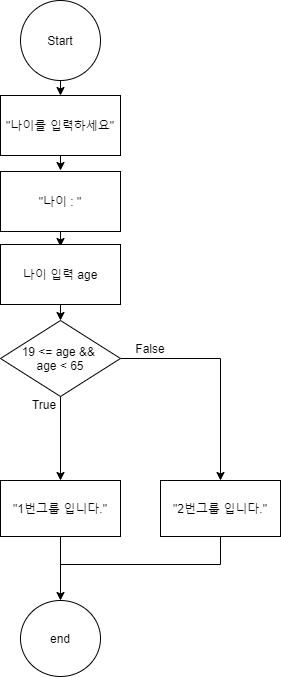

The diagram above was exported from draw.io. Its source (the exported page's mxGraphModel, read from the mxfile embedded in the PNG):
<mxGraphModel dx="460" dy="727" grid="1" gridSize="10" guides="1" tooltips="1" connect="1" arrows="1" fold="1" page="1" pageScale="1" pageWidth="827" pageHeight="1169" math="0" shadow="0">
  <root>
    <mxCell id="nRXEHo5kOpZ48UTnlX6v-0" />
    <mxCell id="nRXEHo5kOpZ48UTnlX6v-1" parent="nRXEHo5kOpZ48UTnlX6v-0" />
    <mxCell id="nRXEHo5kOpZ48UTnlX6v-4" value="&quot;나이 : &quot;" style="rounded=0;whiteSpace=wrap;html=1;" parent="nRXEHo5kOpZ48UTnlX6v-1" vertex="1">
      <mxGeometry x="340" y="201" width="120" height="60" as="geometry" />
    </mxCell>
    <mxCell id="nRXEHo5kOpZ48UTnlX6v-5" value="" style="endArrow=classic;html=1;exitX=0.5;exitY=1;exitDx=0;exitDy=0;entryX=0.5;entryY=0;entryDx=0;entryDy=0;" parent="nRXEHo5kOpZ48UTnlX6v-1" edge="1">
      <mxGeometry width="50" height="50" relative="1" as="geometry">
        <mxPoint x="400" y="261" as="sourcePoint" />
        <mxPoint x="400" y="276" as="targetPoint" />
      </mxGeometry>
    </mxCell>
    <mxCell id="CTt1RXZNG0FvPyivRbNQ-0" style="edgeStyle=orthogonalEdgeStyle;rounded=0;orthogonalLoop=1;jettySize=auto;html=1;exitX=0.5;exitY=1;exitDx=0;exitDy=0;entryX=0.5;entryY=0;entryDx=0;entryDy=0;" edge="1" parent="nRXEHo5kOpZ48UTnlX6v-1" source="nRXEHo5kOpZ48UTnlX6v-7" target="nRXEHo5kOpZ48UTnlX6v-29">
      <mxGeometry relative="1" as="geometry" />
    </mxCell>
    <mxCell id="nRXEHo5kOpZ48UTnlX6v-7" value="나이 입력 age" style="rounded=0;whiteSpace=wrap;html=1;" parent="nRXEHo5kOpZ48UTnlX6v-1" vertex="1">
      <mxGeometry x="340" y="274" width="120" height="60" as="geometry" />
    </mxCell>
    <mxCell id="nRXEHo5kOpZ48UTnlX6v-15" value="&quot;1번그룹 입니다.&quot;" style="rounded=0;whiteSpace=wrap;html=1;" parent="nRXEHo5kOpZ48UTnlX6v-1" vertex="1">
      <mxGeometry x="340" y="510" width="120" height="56" as="geometry" />
    </mxCell>
    <mxCell id="nRXEHo5kOpZ48UTnlX6v-16" value="&quot;2번그룹 입니다.&quot;" style="rounded=0;whiteSpace=wrap;html=1;" parent="nRXEHo5kOpZ48UTnlX6v-1" vertex="1">
      <mxGeometry x="500" y="510" width="120" height="56" as="geometry" />
    </mxCell>
    <mxCell id="nRXEHo5kOpZ48UTnlX6v-22" value="end" style="ellipse;whiteSpace=wrap;html=1;aspect=fixed;" parent="nRXEHo5kOpZ48UTnlX6v-1" vertex="1">
      <mxGeometry x="360" y="630" width="80" height="76" as="geometry" />
    </mxCell>
    <mxCell id="nRXEHo5kOpZ48UTnlX6v-23" value="" style="endArrow=none;html=1;" parent="nRXEHo5kOpZ48UTnlX6v-1" edge="1">
      <mxGeometry width="50" height="50" relative="1" as="geometry">
        <mxPoint x="400" y="594" as="sourcePoint" />
        <mxPoint x="560" y="594" as="targetPoint" />
      </mxGeometry>
    </mxCell>
    <mxCell id="nRXEHo5kOpZ48UTnlX6v-24" value="" style="endArrow=none;html=1;entryX=0.5;entryY=1;entryDx=0;entryDy=0;" parent="nRXEHo5kOpZ48UTnlX6v-1" target="nRXEHo5kOpZ48UTnlX6v-16" edge="1">
      <mxGeometry width="50" height="50" relative="1" as="geometry">
        <mxPoint x="560" y="594" as="sourcePoint" />
        <mxPoint x="440" y="544" as="targetPoint" />
      </mxGeometry>
    </mxCell>
    <mxCell id="nRXEHo5kOpZ48UTnlX6v-25" value="" style="endArrow=none;html=1;entryX=0.5;entryY=1;entryDx=0;entryDy=0;" parent="nRXEHo5kOpZ48UTnlX6v-1" target="nRXEHo5kOpZ48UTnlX6v-15" edge="1">
      <mxGeometry width="50" height="50" relative="1" as="geometry">
        <mxPoint x="400" y="594" as="sourcePoint" />
        <mxPoint x="390" y="654" as="targetPoint" />
      </mxGeometry>
    </mxCell>
    <mxCell id="RXHj-_Ri1NaZ-YixJbA--2" style="edgeStyle=orthogonalEdgeStyle;rounded=0;orthogonalLoop=1;jettySize=auto;html=1;exitX=0.5;exitY=1;exitDx=0;exitDy=0;entryX=0.5;entryY=0;entryDx=0;entryDy=0;" edge="1" parent="nRXEHo5kOpZ48UTnlX6v-1" source="nRXEHo5kOpZ48UTnlX6v-29" target="nRXEHo5kOpZ48UTnlX6v-15">
      <mxGeometry relative="1" as="geometry" />
    </mxCell>
    <mxCell id="RXHj-_Ri1NaZ-YixJbA--5" style="edgeStyle=orthogonalEdgeStyle;rounded=0;orthogonalLoop=1;jettySize=auto;html=1;exitX=1;exitY=0.5;exitDx=0;exitDy=0;entryX=0.5;entryY=0;entryDx=0;entryDy=0;" edge="1" parent="nRXEHo5kOpZ48UTnlX6v-1" source="nRXEHo5kOpZ48UTnlX6v-29" target="nRXEHo5kOpZ48UTnlX6v-16">
      <mxGeometry relative="1" as="geometry" />
    </mxCell>
    <mxCell id="nRXEHo5kOpZ48UTnlX6v-29" value="19 &amp;lt;= age &amp;amp;&amp;amp; &lt;br&gt;age &amp;lt; 65" style="rhombus;whiteSpace=wrap;html=1;flipV=0;" parent="nRXEHo5kOpZ48UTnlX6v-1" vertex="1">
      <mxGeometry x="340" y="350" width="120" height="76" as="geometry" />
    </mxCell>
    <mxCell id="RXHj-_Ri1NaZ-YixJbA--9" value="True" style="text;html=1;strokeColor=none;fillColor=none;align=center;verticalAlign=middle;whiteSpace=wrap;rounded=0;" vertex="1" parent="nRXEHo5kOpZ48UTnlX6v-1">
      <mxGeometry x="354" y="426" width="60" height="16" as="geometry" />
    </mxCell>
    <mxCell id="RXHj-_Ri1NaZ-YixJbA--11" value="False" style="text;html=1;strokeColor=none;fillColor=none;align=center;verticalAlign=middle;whiteSpace=wrap;rounded=0;" vertex="1" parent="nRXEHo5kOpZ48UTnlX6v-1">
      <mxGeometry x="460" y="370" width="60" height="16" as="geometry" />
    </mxCell>
    <mxCell id="RXHj-_Ri1NaZ-YixJbA--12" style="edgeStyle=orthogonalEdgeStyle;rounded=0;orthogonalLoop=1;jettySize=auto;html=1;exitX=0.5;exitY=1;exitDx=0;exitDy=0;" edge="1" parent="nRXEHo5kOpZ48UTnlX6v-1">
      <mxGeometry relative="1" as="geometry">
        <mxPoint x="400" y="590" as="sourcePoint" />
        <mxPoint x="400" y="630" as="targetPoint" />
      </mxGeometry>
    </mxCell>
    <mxCell id="CTt1RXZNG0FvPyivRbNQ-1" value="" style="endArrow=classic;html=1;exitX=0.5;exitY=1;exitDx=0;exitDy=0;entryX=0.5;entryY=0;entryDx=0;entryDy=0;" edge="1" parent="nRXEHo5kOpZ48UTnlX6v-1" source="CTt1RXZNG0FvPyivRbNQ-2" target="CTt1RXZNG0FvPyivRbNQ-3">
      <mxGeometry width="50" height="50" relative="1" as="geometry">
        <mxPoint x="390" y="420" as="sourcePoint" />
        <mxPoint x="430" y="460" as="targetPoint" />
      </mxGeometry>
    </mxCell>
    <mxCell id="CTt1RXZNG0FvPyivRbNQ-2" value="Start" style="ellipse;whiteSpace=wrap;html=1;aspect=fixed;" vertex="1" parent="nRXEHo5kOpZ48UTnlX6v-1">
      <mxGeometry x="360" y="30" width="80" height="80" as="geometry" />
    </mxCell>
    <mxCell id="CTt1RXZNG0FvPyivRbNQ-3" value="&quot;나이를 입력하세요&quot;" style="rounded=0;whiteSpace=wrap;html=1;" vertex="1" parent="nRXEHo5kOpZ48UTnlX6v-1">
      <mxGeometry x="340" y="125" width="120" height="60" as="geometry" />
    </mxCell>
    <mxCell id="CTt1RXZNG0FvPyivRbNQ-4" value="" style="endArrow=classic;html=1;exitX=0.5;exitY=1;exitDx=0;exitDy=0;entryX=0.5;entryY=0;entryDx=0;entryDy=0;" edge="1" parent="nRXEHo5kOpZ48UTnlX6v-1">
      <mxGeometry width="50" height="50" relative="1" as="geometry">
        <mxPoint x="400" y="185" as="sourcePoint" />
        <mxPoint x="400" y="200" as="targetPoint" />
      </mxGeometry>
    </mxCell>
  </root>
</mxGraphModel>